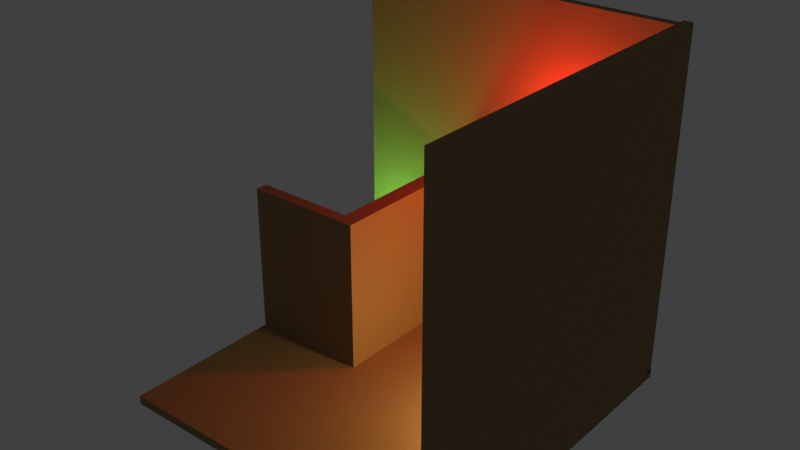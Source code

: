 # Source: light_test.blend  (saved by Blender 3.0.42; exported with 4.5.12 LTS)
import bpy
from mathutils import Matrix  # noqa: F401  (used for matrix-valued properties, if any)

bpy.ops.wm.read_factory_settings(use_empty=True)
scene = bpy.context.scene
scene.name = 'Scene'

# ---- collections
col_collection = bpy.data.collections.new('Collection'); scene.collection.children.link(col_collection)
col_lichter = bpy.data.collections.new('Lichter'); scene.collection.children.link(col_lichter)

# ---- materials (node trees are filled in below, after node groups)
mat_material_001 = bpy.data.materials.new('Material.001')
mat_material_001.use_transparent_shadow = False

# ---- material node trees
mat_material_001.use_nodes = True; mat_material_001.node_tree.nodes.clear()
_N = mat_material_001.node_tree.nodes; _L = mat_material_001.node_tree.links
n0 = _N.new('ShaderNodeBsdfPrincipled'); n0.name = 'Principled BSDF'; n0.location = (10, 300)
n0.distribution = 'GGX'
n0.subsurface_method = 'RANDOM_WALK_SKIN'
n0.inputs[0].default_value = (0.3108, 0.2158, 0.1041, 1.0)
n0.inputs[1].default_value = 0.1308
n0.inputs[2].default_value = 1.0
n0.inputs[3].default_value = 1.45
n0.inputs[13].default_value = 0.1385
n0.inputs[27].default_value = (0.0, 0.0, 0.0, 1.0)
n0.inputs[28].default_value = 1.0
n1 = _N.new('ShaderNodeOutputMaterial'); n1.name = 'Material Output'; n1.location = (300, 300)
_L.new(n0.outputs[0], n1.inputs[0])
n1.is_active_output = True

# ---- world
world_world = bpy.data.worlds.new('World'); scene.world = world_world
world_world.use_nodes = True; world_world.node_tree.nodes.clear()
_N = world_world.node_tree.nodes; _L = world_world.node_tree.links
n0 = _N.new('ShaderNodeOutputWorld'); n0.name = 'World Output'; n0.location = (300, 300)
n1 = _N.new('ShaderNodeBackground'); n1.name = 'Background'; n1.location = (10, 300)
n1.inputs[0].default_value = (0.05088, 0.05088, 0.05088, 1.0)
_L.new(n1.outputs[0], n0.inputs[0])
n0.is_active_output = True
world_world.color = (0.05088, 0.05088, 0.05088)
world_world.use_sun_shadow = False
world_world.sun_shadow_jitter_overblur = 0.0

# ---- lights
light_point_001 = bpy.data.lights.new('Point.001', 'POINT')
light_point_001.color = (0.2521, 1.0, 0.2132)
light_point_001.transmission_factor = 0.0
light_point_001.energy = 377.6
light_point_001.shadow_soft_size = 0.25
light_point_001.shadow_maximum_resolution = 0.006
light_point_001.use_absolute_resolution = True
light_point = bpy.data.lights.new('Point', 'POINT')
light_point.color = (1.001, 0.6595, 0.2571)
light_point.transmission_factor = 0.0
light_point.energy = 377.6
light_point.shadow_soft_size = 0.25
light_point.shadow_maximum_resolution = 0.006
light_point.use_absolute_resolution = True
light_point_002 = bpy.data.lights.new('Point.002', 'POINT')
light_point_002.color = (1.001, 0.02182, 0.01883)
light_point_002.transmission_factor = 0.0
light_point_002.energy = 377.6
light_point_002.shadow_soft_size = 0.25
light_point_002.shadow_maximum_resolution = 0.006
light_point_002.use_absolute_resolution = True

# ---- meshes
me_cube_004 = bpy.data.meshes.new('Cube.004')
me_cube_004.from_pydata([(-3.81, -3.81, -0.09944), (-3.81, -3.81, 0.09944), (-3.81, 3.81, -0.09944), (-3.81, 3.81, 0.09944), (3.81, -3.81, -0.09944), (3.81, -3.81, 0.09944), (3.81, 3.81, -0.09944), (3.81, 3.81, 0.09944)], [], [(0, 1, 3, 2), (2, 3, 7, 6), (6, 7, 5, 4), (4, 5, 1, 0), (2, 6, 4, 0), (7, 3, 1, 5)])
_uv = me_cube_004.uv_layers.new(name='UVMap')
_uv.uv.foreach_set('vector', [0.375, 0.0, 0.625, 0.0, 0.625, 0.25, 0.375, 0.25, 0.375, 0.25, 0.625, 0.25, 0.625, 0.5, 0.375, 0.5, 0.375, 0.5, 0.625, 0.5, 0.625, 0.75, 0.375, 0.75, 0.375, 0.75, 0.625, 0.75, 0.625, 1.0, 0.375, 1.0, 0.125, 0.5, 0.375, 0.5, 0.375, 0.75, 0.125, 0.75, 0.625, 0.5, 0.875, 0.5, 0.875, 0.75, 0.625, 0.75])
me_cube_004.materials.append(mat_material_001)
me_cube_004.use_remesh_fix_poles = True
me_cube_004.use_remesh_preserve_attributes = False
me_cube_004.update()
me_cube_001 = bpy.data.meshes.new('Cube.001')
me_cube_001.from_pydata([(-3.81, -3.81, -0.09944), (-3.81, -3.81, 0.09944), (-3.81, 3.81, -0.09944), (-3.81, 3.81, 0.09944), (3.81, -3.81, -0.09944), (3.81, -3.81, 0.09944), (3.81, 3.81, -0.09944), (3.81, 3.81, 0.09944)], [], [(0, 1, 3, 2), (2, 3, 7, 6), (6, 7, 5, 4), (4, 5, 1, 0), (2, 6, 4, 0), (7, 3, 1, 5)])
_uv = me_cube_001.uv_layers.new(name='UVMap')
_uv.uv.foreach_set('vector', [0.375, 0.0, 0.625, 0.0, 0.625, 0.25, 0.375, 0.25, 0.375, 0.25, 0.625, 0.25, 0.625, 0.5, 0.375, 0.5, 0.375, 0.5, 0.625, 0.5, 0.625, 0.75, 0.375, 0.75, 0.375, 0.75, 0.625, 0.75, 0.625, 1.0, 0.375, 1.0, 0.125, 0.5, 0.375, 0.5, 0.375, 0.75, 0.125, 0.75, 0.625, 0.5, 0.875, 0.5, 0.875, 0.75, 0.625, 0.75])
me_cube_001.materials.append(mat_material_001)
me_cube_001.use_remesh_fix_poles = True
me_cube_001.use_remesh_preserve_attributes = False
me_cube_001.update()
me_cube_002 = bpy.data.meshes.new('Cube.002')
me_cube_002.from_pydata([(-3.81, -3.81, -0.09944), (-3.81, -3.81, 0.09944), (-3.81, 3.81, -0.09944), (-3.81, 3.81, 0.09944), (3.81, -3.81, -0.09944), (3.81, -3.81, 0.09944), (3.81, 3.81, -0.09944), (3.81, 3.81, 0.09944)], [], [(0, 1, 3, 2), (2, 3, 7, 6), (6, 7, 5, 4), (4, 5, 1, 0), (2, 6, 4, 0), (7, 3, 1, 5)])
_uv = me_cube_002.uv_layers.new(name='UVMap')
_uv.uv.foreach_set('vector', [0.375, 0.0, 0.625, 0.0, 0.625, 0.25, 0.375, 0.25, 0.375, 0.25, 0.625, 0.25, 0.625, 0.5, 0.375, 0.5, 0.375, 0.5, 0.625, 0.5, 0.625, 0.75, 0.375, 0.75, 0.375, 0.75, 0.625, 0.75, 0.625, 1.0, 0.375, 1.0, 0.125, 0.5, 0.375, 0.5, 0.375, 0.75, 0.125, 0.75, 0.625, 0.5, 0.875, 0.5, 0.875, 0.75, 0.625, 0.75])
me_cube_002.materials.append(mat_material_001)
me_cube_002.use_remesh_fix_poles = True
me_cube_002.use_remesh_preserve_attributes = False
me_cube_002.update()
me_cube = bpy.data.meshes.new('Cube')
me_cube.from_pydata([(-0.195, -2.561, -1.0), (-0.195, -2.561, 2.467), (-0.195, 1.0, -1.0), (-0.195, 1.0, 2.467), (0.195, -2.561, -1.0), (0.195, -2.561, 2.467), (0.195, 1.0, -1.0), (0.195, 1.0, 2.467), (-0.195, -2.836, -1.0), (-0.195, -2.836, 2.467), (0.195, -2.836, 2.467), (0.195, -2.836, -1.0), (-2.503, -2.561, -1.0), (-2.503, -2.561, 2.467), (-2.503, -2.836, -1.0), (-2.503, -2.836, 2.467)], [], [(0, 1, 3, 2), (2, 3, 7, 6), (6, 7, 5, 4), (1, 0, 12, 13), (2, 6, 4, 0), (7, 3, 1, 5), (11, 10, 9, 8), (0, 4, 11, 8), (5, 1, 9, 10), (4, 5, 10, 11), (13, 12, 14, 15), (8, 9, 15, 14), (9, 1, 13, 15), (0, 8, 14, 12)])
_uv = me_cube.uv_layers.new(name='UVMap')
_uv.uv.foreach_set('vector', [0.375, 0.0, 0.625, 0.0, 0.625, 0.25, 0.375, 0.25, 0.375, 0.25, 0.625, 0.25, 0.625, 0.5, 0.375, 0.5, 0.375, 0.5, 0.625, 0.5, 0.625, 0.75, 0.375, 0.75, 0.625, 0.0, 0.375, 0.0, 0.375, 0.0, 0.625, 0.0, 0.125, 0.5, 0.375, 0.5, 0.375, 0.75, 0.125, 0.75, 0.625, 0.5, 0.875, 0.5, 0.875, 0.75, 0.625, 0.75, 0.375, 0.75, 0.625, 0.75, 0.625, 1.0, 0.375, 1.0, 0.125, 0.75, 0.375, 0.75, 0.375, 0.75, 0.125, 0.75, 0.625, 0.75, 0.875, 0.75, 0.875, 0.75, 0.625, 0.75, 0.375, 0.75, 0.625, 0.75, 0.625, 0.75, 0.375, 0.75, 0.625, 0.0, 0.375, 0.0, 0.375, 0.0, 0.625, 0.0, 0.375, 1.0, 0.625, 1.0, 0.625, 1.0, 0.375, 1.0, 0.875, 0.75, 0.875, 0.75, 0.875, 0.75, 0.875, 0.75, 0.125, 0.75, 0.125, 0.75, 0.125, 0.75, 0.125, 0.75])
me_cube.materials.append(mat_material_001)
me_cube.use_remesh_fix_poles = True
me_cube.use_remesh_preserve_attributes = False
me_cube.update()

# ---- objects
ob_cube = bpy.data.objects.new('Cube', me_cube_004)
ob_cube_001 = bpy.data.objects.new('Cube.001', me_cube_001)
ob_cube_002 = bpy.data.objects.new('Cube.002', me_cube_002)
ob_cube_003 = bpy.data.objects.new('Cube.003', me_cube)
ob_lichterkette = bpy.data.objects.new('Lichterkette', light_point_001)
ob_schreibtischlampen = bpy.data.objects.new('Schreibtischlampen', light_point)
ob_deckenlampe = bpy.data.objects.new('Deckenlampe', light_point_002)

# ---- transforms, parenting, visibility, modifiers, constraints
ob_cube.location = (0.0, 0.0, 0.0)
ob_cube_001.location = (0.0, 3.694, 3.863)
ob_cube_001.rotation_euler = (1.571, -0.0, 0.0)
ob_cube_002.location = (3.711, -0.01315, 3.909)
ob_cube_002.rotation_euler = (1.571, -0.0, 1.571)
ob_cube_003.location = (-1.302, 2.605, 1.056)
ob_lichterkette.location = (-2.57, 2.096, 1.376)
ob_schreibtischlampen.location = (2.912, 0.1161, 1.647)
ob_deckenlampe.location = (1.684, 2.499, 5.267)

# ---- collection membership
col_collection.objects.link(ob_cube)
col_collection.objects.link(ob_cube_001)
col_collection.objects.link(ob_cube_002)
col_collection.objects.link(ob_cube_003)
col_lichter.objects.link(ob_lichterkette)
col_lichter.objects.link(ob_schreibtischlampen)
col_lichter.objects.link(ob_deckenlampe)

# ---- scene / render settings (as saved in the file)
scene.frame_start = 1; scene.frame_end = 250; scene.frame_set(6)
scene.render.engine = 'BLENDER_EEVEE_NEXT'
scene.cycles.sampling_pattern = 'TABULATED_SOBOL'
scene.cycles.use_light_tree = False
scene.view_settings.view_transform = 'Standard'
bpy.context.view_layer.update()

# ---- added for rendering (the .blend has no active camera): camera
cam_auto = bpy.data.cameras.new('AutoCamera')
cam_auto.lens = 50.0
cam_auto.sensor_width = 36.0
cam_auto.clip_end = 1000.0
ob_auto_camera = bpy.data.objects.new('AutoCamera', cam_auto)
scene.collection.objects.link(ob_auto_camera)
ob_auto_camera.location = (12.3255, -14.7972, 13.6704)
ob_auto_camera.rotation_euler = (1.09748, -7.21219e-08, 0.694738)
scene.camera = ob_auto_camera
bpy.context.view_layer.update()

